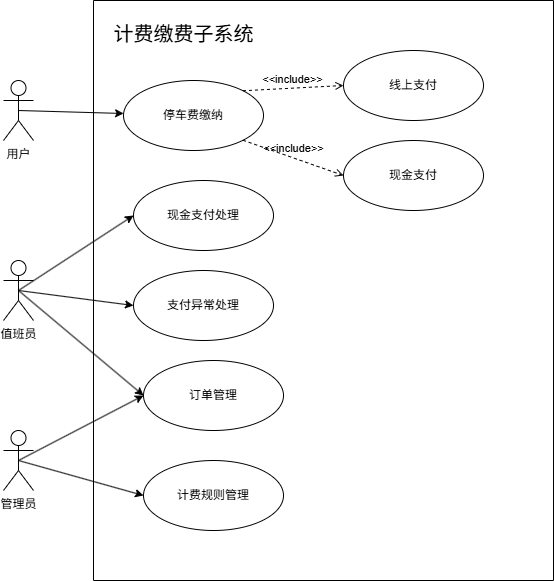

The diagram above was exported from draw.io. Its source (the exported page's mxGraphModel, read from the mxfile embedded in the PNG):
<mxGraphModel dx="1213" dy="828" grid="1" gridSize="10" guides="1" tooltips="1" connect="1" arrows="1" fold="1" page="1" pageScale="1" pageWidth="827" pageHeight="1169" math="0" shadow="0">
  <root>
    <mxCell id="0" />
    <mxCell id="1" parent="0" />
    <mxCell id="C8f79iCDDhOMxNhhSIbN-1" value="" style="swimlane;startSize=0;" parent="1" vertex="1">
      <mxGeometry x="170" y="140" width="460" height="580" as="geometry" />
    </mxCell>
    <mxCell id="C8f79iCDDhOMxNhhSIbN-7" value="停车费缴纳" style="ellipse;whiteSpace=wrap;html=1;" parent="C8f79iCDDhOMxNhhSIbN-1" vertex="1">
      <mxGeometry x="30" y="80" width="140" height="70" as="geometry" />
    </mxCell>
    <mxCell id="C8f79iCDDhOMxNhhSIbN-8" value="线上支付" style="ellipse;whiteSpace=wrap;html=1;" parent="C8f79iCDDhOMxNhhSIbN-1" vertex="1">
      <mxGeometry x="250" y="50" width="140" height="70" as="geometry" />
    </mxCell>
    <mxCell id="C8f79iCDDhOMxNhhSIbN-9" value="现金支付" style="ellipse;whiteSpace=wrap;html=1;" parent="C8f79iCDDhOMxNhhSIbN-1" vertex="1">
      <mxGeometry x="250" y="140" width="140" height="70" as="geometry" />
    </mxCell>
    <mxCell id="C8f79iCDDhOMxNhhSIbN-10" value="现金支付处理" style="ellipse;whiteSpace=wrap;html=1;" parent="C8f79iCDDhOMxNhhSIbN-1" vertex="1">
      <mxGeometry x="40" y="180" width="140" height="70" as="geometry" />
    </mxCell>
    <mxCell id="C8f79iCDDhOMxNhhSIbN-11" value="支付异常处理" style="ellipse;whiteSpace=wrap;html=1;" parent="C8f79iCDDhOMxNhhSIbN-1" vertex="1">
      <mxGeometry x="40" y="270" width="140" height="70" as="geometry" />
    </mxCell>
    <mxCell id="C8f79iCDDhOMxNhhSIbN-12" value="订单管理" style="ellipse;whiteSpace=wrap;html=1;" parent="C8f79iCDDhOMxNhhSIbN-1" vertex="1">
      <mxGeometry x="50" y="360" width="140" height="70" as="geometry" />
    </mxCell>
    <mxCell id="C8f79iCDDhOMxNhhSIbN-13" value="计费规则管理" style="ellipse;whiteSpace=wrap;html=1;" parent="C8f79iCDDhOMxNhhSIbN-1" vertex="1">
      <mxGeometry x="50" y="460" width="140" height="70" as="geometry" />
    </mxCell>
    <mxCell id="C8f79iCDDhOMxNhhSIbN-14" value="&amp;lt;&amp;lt;include&amp;gt;&amp;gt;" style="html=1;verticalAlign=bottom;labelBackgroundColor=none;endArrow=open;endFill=0;dashed=1;rounded=0;exitX=1;exitY=0;exitDx=0;exitDy=0;entryX=0;entryY=0.5;entryDx=0;entryDy=0;" parent="C8f79iCDDhOMxNhhSIbN-1" source="C8f79iCDDhOMxNhhSIbN-7" target="C8f79iCDDhOMxNhhSIbN-8" edge="1">
      <mxGeometry width="160" relative="1" as="geometry">
        <mxPoint x="140" y="70" as="sourcePoint" />
        <mxPoint x="300" y="70" as="targetPoint" />
      </mxGeometry>
    </mxCell>
    <mxCell id="C8f79iCDDhOMxNhhSIbN-15" value="&amp;lt;&amp;lt;include&amp;gt;&amp;gt;" style="html=1;verticalAlign=bottom;labelBackgroundColor=none;endArrow=open;endFill=0;dashed=1;rounded=0;exitX=1;exitY=1;exitDx=0;exitDy=0;entryX=0;entryY=0.5;entryDx=0;entryDy=0;" parent="C8f79iCDDhOMxNhhSIbN-1" source="C8f79iCDDhOMxNhhSIbN-7" target="C8f79iCDDhOMxNhhSIbN-9" edge="1">
      <mxGeometry width="160" relative="1" as="geometry">
        <mxPoint x="100" y="150" as="sourcePoint" />
        <mxPoint x="260" y="150" as="targetPoint" />
      </mxGeometry>
    </mxCell>
    <mxCell id="C8f79iCDDhOMxNhhSIbN-2" value="用户" style="shape=umlActor;verticalLabelPosition=bottom;verticalAlign=top;html=1;outlineConnect=0;" parent="1" vertex="1">
      <mxGeometry x="80" y="220" width="30" height="60" as="geometry" />
    </mxCell>
    <mxCell id="C8f79iCDDhOMxNhhSIbN-3" value="值班员" style="shape=umlActor;verticalLabelPosition=bottom;verticalAlign=top;html=1;outlineConnect=0;" parent="1" vertex="1">
      <mxGeometry x="80" y="400" width="30" height="60" as="geometry" />
    </mxCell>
    <mxCell id="C8f79iCDDhOMxNhhSIbN-4" value="管理员" style="shape=umlActor;verticalLabelPosition=bottom;verticalAlign=top;html=1;outlineConnect=0;" parent="1" vertex="1">
      <mxGeometry x="80" y="570" width="30" height="60" as="geometry" />
    </mxCell>
    <mxCell id="C8f79iCDDhOMxNhhSIbN-5" value="&lt;font style=&quot;font-size: 20px;&quot;&gt;计费缴费子系统&lt;/font&gt;" style="text;html=1;align=center;verticalAlign=middle;resizable=0;points=[];autosize=1;strokeColor=none;fillColor=none;" parent="1" vertex="1">
      <mxGeometry x="180" y="153" width="160" height="40" as="geometry" />
    </mxCell>
    <mxCell id="C8f79iCDDhOMxNhhSIbN-16" value="" style="endArrow=classic;html=1;rounded=0;exitX=0.5;exitY=0.5;exitDx=0;exitDy=0;exitPerimeter=0;" parent="1" source="C8f79iCDDhOMxNhhSIbN-2" target="C8f79iCDDhOMxNhhSIbN-7" edge="1">
      <mxGeometry width="50" height="50" relative="1" as="geometry">
        <mxPoint x="390" y="550" as="sourcePoint" />
        <mxPoint x="440" y="500" as="targetPoint" />
      </mxGeometry>
    </mxCell>
    <mxCell id="C8f79iCDDhOMxNhhSIbN-17" value="" style="endArrow=classic;html=1;rounded=0;entryX=0;entryY=0.5;entryDx=0;entryDy=0;exitX=0.5;exitY=0.5;exitDx=0;exitDy=0;exitPerimeter=0;" parent="1" source="C8f79iCDDhOMxNhhSIbN-3" target="C8f79iCDDhOMxNhhSIbN-10" edge="1">
      <mxGeometry width="50" height="50" relative="1" as="geometry">
        <mxPoint x="100" y="250" as="sourcePoint" />
        <mxPoint x="440" y="500" as="targetPoint" />
      </mxGeometry>
    </mxCell>
    <mxCell id="C8f79iCDDhOMxNhhSIbN-18" value="" style="endArrow=classic;html=1;rounded=0;exitX=0.5;exitY=0.5;exitDx=0;exitDy=0;exitPerimeter=0;entryX=0;entryY=0.5;entryDx=0;entryDy=0;" parent="1" source="C8f79iCDDhOMxNhhSIbN-3" target="C8f79iCDDhOMxNhhSIbN-11" edge="1">
      <mxGeometry width="50" height="50" relative="1" as="geometry">
        <mxPoint x="390" y="550" as="sourcePoint" />
        <mxPoint x="440" y="500" as="targetPoint" />
      </mxGeometry>
    </mxCell>
    <mxCell id="C8f79iCDDhOMxNhhSIbN-19" value="" style="endArrow=classic;html=1;rounded=0;exitX=0.5;exitY=0.5;exitDx=0;exitDy=0;exitPerimeter=0;entryX=0;entryY=0.5;entryDx=0;entryDy=0;" parent="1" source="C8f79iCDDhOMxNhhSIbN-3" target="C8f79iCDDhOMxNhhSIbN-12" edge="1">
      <mxGeometry width="50" height="50" relative="1" as="geometry">
        <mxPoint x="390" y="550" as="sourcePoint" />
        <mxPoint x="440" y="500" as="targetPoint" />
      </mxGeometry>
    </mxCell>
    <mxCell id="C8f79iCDDhOMxNhhSIbN-20" value="" style="endArrow=classic;html=1;rounded=0;exitX=0.5;exitY=0.5;exitDx=0;exitDy=0;exitPerimeter=0;entryX=0;entryY=0.5;entryDx=0;entryDy=0;" parent="1" source="C8f79iCDDhOMxNhhSIbN-4" target="C8f79iCDDhOMxNhhSIbN-12" edge="1">
      <mxGeometry width="50" height="50" relative="1" as="geometry">
        <mxPoint x="390" y="550" as="sourcePoint" />
        <mxPoint x="440" y="500" as="targetPoint" />
      </mxGeometry>
    </mxCell>
    <mxCell id="C8f79iCDDhOMxNhhSIbN-21" value="" style="endArrow=classic;html=1;rounded=0;exitX=0.5;exitY=0.5;exitDx=0;exitDy=0;exitPerimeter=0;entryX=0;entryY=0.5;entryDx=0;entryDy=0;" parent="1" source="C8f79iCDDhOMxNhhSIbN-4" target="C8f79iCDDhOMxNhhSIbN-13" edge="1">
      <mxGeometry width="50" height="50" relative="1" as="geometry">
        <mxPoint x="390" y="550" as="sourcePoint" />
        <mxPoint x="440" y="500" as="targetPoint" />
      </mxGeometry>
    </mxCell>
  </root>
</mxGraphModel>